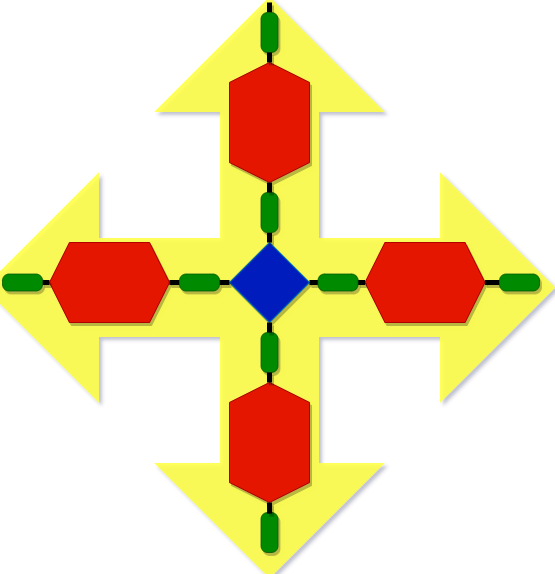

The diagram above was exported from draw.io. Its source (the exported page's mxGraphModel, read from the mxfile embedded in the PNG):
<mxGraphModel dx="183" dy="3763" grid="1" gridSize="10" guides="1" tooltips="1" connect="1" arrows="1" fold="1" page="1" pageScale="1" pageWidth="827" pageHeight="1169" math="0" shadow="0">
  <root>
    <mxCell id="0" />
    <mxCell id="1" parent="0" />
    <mxCell id="2" value="" style="html=1;shadow=0;dashed=0;align=center;verticalAlign=middle;shape=mxgraph.arrows2.quadArrow;dy=10;dx=20;notch=24;arrowHead=10;sketch=0;strokeColor=#FFFF33;strokeWidth=79;fillColor=none;gradientColor=none;gradientDirection=south;opacity=80;" vertex="1" parent="1">
      <mxGeometry x="2757" y="-1130" width="460" height="470" as="geometry" />
    </mxCell>
    <mxCell id="3" value="" style="rounded=1;whiteSpace=wrap;html=1;fillColor=#008a00;strokeColor=#005700;fontColor=#ffffff;fillOpacity=100;strokeOpacity=75;arcSize=40;shadow=1;sketch=0;snapToPoint=0;fixDash=0;metaEdit=0;backgroundOutline=0;comic=0;" vertex="1" parent="1">
      <mxGeometry x="2978.5" y="-850" width="17" height="40" as="geometry" />
    </mxCell>
    <mxCell id="4" value="" style="rounded=1;whiteSpace=wrap;html=1;fillColor=#008a00;strokeColor=#005700;fontColor=#ffffff;fillOpacity=100;strokeOpacity=75;arcSize=40;shadow=1;sketch=0;snapToPoint=0;fixDash=0;metaEdit=0;backgroundOutline=0;comic=0;" vertex="1" parent="1">
      <mxGeometry x="2978.5" y="-670" width="17" height="40" as="geometry" />
    </mxCell>
    <mxCell id="5" value="" style="shape=hexagon;perimeter=hexagonPerimeter2;whiteSpace=wrap;html=1;fixedSize=1;strokeColor=#B20000;fillColor=#e51400;fontColor=#ffffff;rotation=90;fillOpacity=100;arcSize=40;shadow=1;sketch=0;snapToPoint=0;fixDash=0;metaEdit=0;backgroundOutline=0;comic=0;" vertex="1" parent="1">
      <mxGeometry x="2927" y="-780" width="120" height="80" as="geometry" />
    </mxCell>
    <mxCell id="6" value="" style="edgeStyle=none;rounded=1;orthogonalLoop=1;jettySize=auto;html=1;startArrow=none;startFill=0;endArrow=none;endFill=0;strokeWidth=5;fillOpacity=100;arcSize=40;shadow=1;sketch=0;snapToPoint=0;fixDash=0;metaEdit=0;backgroundOutline=0;comic=0;" edge="1" source="3" target="5" parent="1">
      <mxGeometry relative="1" as="geometry" />
    </mxCell>
    <mxCell id="7" value="" style="edgeStyle=none;rounded=1;orthogonalLoop=1;jettySize=auto;html=1;startArrow=none;startFill=0;endArrow=none;endFill=0;strokeWidth=5;fillOpacity=100;arcSize=40;shadow=1;sketch=0;snapToPoint=0;fixDash=0;metaEdit=0;backgroundOutline=0;comic=0;entryX=0.507;entryY=0.03;entryDx=0;entryDy=0;entryPerimeter=0;" edge="1" target="4" parent="1">
      <mxGeometry relative="1" as="geometry">
        <mxPoint x="2987" y="-680" as="sourcePoint" />
        <mxPoint x="1024" y="592" as="targetPoint" />
      </mxGeometry>
    </mxCell>
    <mxCell id="8" value="" style="rhombus;whiteSpace=wrap;html=1;strokeColor=#006EAF;fontColor=#ffffff;fillOpacity=100;arcSize=40;shadow=1;sketch=0;snapToPoint=0;fixDash=0;metaEdit=0;backgroundOutline=0;comic=0;fillColor=#001DBC;" vertex="1" parent="1">
      <mxGeometry x="2947" y="-940" width="80" height="80" as="geometry" />
    </mxCell>
    <mxCell id="9" value="" style="edgeStyle=none;rounded=1;orthogonalLoop=1;jettySize=auto;html=1;startArrow=none;startFill=0;endArrow=none;endFill=0;strokeWidth=5;fillOpacity=100;arcSize=40;shadow=1;sketch=0;snapToPoint=0;fixDash=0;metaEdit=0;backgroundOutline=0;comic=0;" edge="1" source="3" target="8" parent="1">
      <mxGeometry relative="1" as="geometry" />
    </mxCell>
    <mxCell id="10" value="" style="edgeStyle=none;rounded=1;orthogonalLoop=1;jettySize=auto;html=1;startArrow=none;startFill=0;endArrow=none;endFill=0;strokeWidth=5;fillOpacity=100;arcSize=40;shadow=1;sketch=0;snapToPoint=0;fixDash=0;metaEdit=0;backgroundOutline=0;comic=0;" edge="1" source="11" parent="1">
      <mxGeometry relative="1" as="geometry">
        <mxPoint x="2987" y="-1180" as="targetPoint" />
      </mxGeometry>
    </mxCell>
    <mxCell id="11" value="" style="rounded=1;whiteSpace=wrap;html=1;fillColor=#008a00;strokeColor=#005700;fontColor=#ffffff;fillOpacity=100;strokeOpacity=75;arcSize=40;shadow=1;sketch=0;snapToPoint=0;fixDash=0;metaEdit=0;backgroundOutline=0;comic=0;" vertex="1" parent="1">
      <mxGeometry x="2978.5" y="-1170" width="17" height="40" as="geometry" />
    </mxCell>
    <mxCell id="12" value="" style="edgeStyle=none;rounded=1;orthogonalLoop=1;jettySize=auto;html=1;startArrow=none;startFill=0;endArrow=none;endFill=0;strokeWidth=5;fillOpacity=100;arcSize=40;shadow=1;sketch=0;snapToPoint=0;fixDash=0;metaEdit=0;backgroundOutline=0;comic=0;" edge="1" source="13" target="8" parent="1">
      <mxGeometry relative="1" as="geometry" />
    </mxCell>
    <mxCell id="13" value="" style="rounded=1;whiteSpace=wrap;html=1;fillColor=#008a00;strokeColor=#005700;fontColor=#ffffff;fillOpacity=100;strokeOpacity=75;arcSize=40;shadow=1;sketch=0;snapToPoint=0;fixDash=0;metaEdit=0;backgroundOutline=0;comic=0;" vertex="1" parent="1">
      <mxGeometry x="2978.5" y="-990" width="17" height="40" as="geometry" />
    </mxCell>
    <mxCell id="14" value="" style="shape=hexagon;perimeter=hexagonPerimeter2;whiteSpace=wrap;html=1;fixedSize=1;strokeColor=#B20000;fillColor=#e51400;fontColor=#ffffff;rotation=90;fillOpacity=100;arcSize=40;shadow=1;sketch=0;snapToPoint=0;fixDash=0;metaEdit=0;backgroundOutline=0;comic=0;" vertex="1" parent="1">
      <mxGeometry x="2927" y="-1100" width="120" height="80" as="geometry" />
    </mxCell>
    <mxCell id="15" value="" style="edgeStyle=none;rounded=1;orthogonalLoop=1;jettySize=auto;html=1;startArrow=none;startFill=0;endArrow=none;endFill=0;strokeWidth=5;fillOpacity=100;arcSize=40;shadow=1;sketch=0;snapToPoint=0;fixDash=0;metaEdit=0;backgroundOutline=0;comic=0;" edge="1" source="11" target="14" parent="1">
      <mxGeometry relative="1" as="geometry" />
    </mxCell>
    <mxCell id="16" value="" style="edgeStyle=none;rounded=1;orthogonalLoop=1;jettySize=auto;html=1;startArrow=none;startFill=0;endArrow=none;endFill=0;strokeWidth=5;fillOpacity=100;arcSize=40;shadow=1;sketch=0;snapToPoint=0;fixDash=0;metaEdit=0;backgroundOutline=0;comic=0;" edge="1" source="13" target="14" parent="1">
      <mxGeometry relative="1" as="geometry" />
    </mxCell>
    <mxCell id="17" value="" style="shape=hexagon;perimeter=hexagonPerimeter2;whiteSpace=wrap;html=1;fixedSize=1;strokeColor=#B20000;fillColor=#e51400;fontColor=#ffffff;fillOpacity=100;arcSize=40;shadow=1;sketch=0;snapToPoint=0;fixDash=0;metaEdit=0;backgroundOutline=0;comic=0;" vertex="1" parent="1">
      <mxGeometry x="2767" y="-940" width="120" height="80" as="geometry" />
    </mxCell>
    <mxCell id="18" value="" style="edgeStyle=none;rounded=1;orthogonalLoop=1;jettySize=auto;html=1;startArrow=none;startFill=0;endArrow=none;endFill=0;strokeWidth=5;fillOpacity=100;arcSize=40;shadow=1;sketch=0;snapToPoint=0;fixDash=0;metaEdit=0;backgroundOutline=0;comic=0;" edge="1" source="20" target="17" parent="1">
      <mxGeometry relative="1" as="geometry" />
    </mxCell>
    <mxCell id="19" value="" style="edgeStyle=none;rounded=1;orthogonalLoop=1;jettySize=auto;html=1;startArrow=none;startFill=0;endArrow=none;endFill=0;strokeWidth=5;fillOpacity=100;arcSize=40;shadow=1;sketch=0;snapToPoint=0;fixDash=0;metaEdit=0;backgroundOutline=0;comic=0;" edge="1" source="20" parent="1">
      <mxGeometry relative="1" as="geometry">
        <mxPoint x="2947.0000000000005" y="-900" as="targetPoint" />
      </mxGeometry>
    </mxCell>
    <mxCell id="20" value="" style="rounded=1;whiteSpace=wrap;html=1;fillColor=#008a00;strokeColor=#005700;fontColor=#ffffff;fillOpacity=100;strokeOpacity=75;direction=south;arcSize=40;shadow=1;sketch=0;snapToPoint=0;fixDash=0;metaEdit=0;backgroundOutline=0;comic=0;" vertex="1" parent="1">
      <mxGeometry x="2897" y="-908.5" width="40" height="17" as="geometry" />
    </mxCell>
    <mxCell id="21" value="" style="edgeStyle=none;rounded=1;orthogonalLoop=1;jettySize=auto;html=1;startArrow=none;startFill=0;endArrow=none;endFill=0;strokeWidth=5;fillOpacity=100;arcSize=40;shadow=1;sketch=0;snapToPoint=0;fixDash=0;metaEdit=0;backgroundOutline=0;comic=0;" edge="1" source="22" target="17" parent="1">
      <mxGeometry relative="1" as="geometry" />
    </mxCell>
    <mxCell id="22" value="" style="rounded=1;whiteSpace=wrap;html=1;fillColor=#008a00;strokeColor=#005700;fontColor=#ffffff;fillOpacity=100;strokeOpacity=75;direction=south;arcSize=40;shadow=1;sketch=0;snapToPoint=0;fixDash=0;metaEdit=0;backgroundOutline=0;comic=0;" vertex="1" parent="1">
      <mxGeometry x="2720" y="-908.5" width="40" height="17" as="geometry" />
    </mxCell>
    <mxCell id="23" value="" style="shape=hexagon;perimeter=hexagonPerimeter2;whiteSpace=wrap;html=1;fixedSize=1;strokeColor=#B20000;fillColor=#e51400;fontColor=#ffffff;fillOpacity=100;arcSize=40;shadow=1;sketch=0;snapToPoint=0;fixDash=0;metaEdit=0;backgroundOutline=0;comic=0;" vertex="1" parent="1">
      <mxGeometry x="3082.5" y="-940" width="120" height="80" as="geometry" />
    </mxCell>
    <mxCell id="24" value="" style="edgeStyle=none;rounded=1;orthogonalLoop=1;jettySize=auto;html=1;startArrow=none;startFill=0;endArrow=none;endFill=0;strokeWidth=5;fillOpacity=100;arcSize=40;shadow=1;sketch=0;snapToPoint=0;fixDash=0;metaEdit=0;backgroundOutline=0;comic=0;exitX=0.5;exitY=1;exitDx=0;exitDy=0;" edge="1" source="28" target="23" parent="1">
      <mxGeometry relative="1" as="geometry">
        <mxPoint x="3212.5" y="-900" as="sourcePoint" />
      </mxGeometry>
    </mxCell>
    <mxCell id="25" value="" style="edgeStyle=none;rounded=1;orthogonalLoop=1;jettySize=auto;html=1;startArrow=none;startFill=0;endArrow=none;endFill=0;strokeWidth=5;fillOpacity=100;arcSize=40;shadow=1;sketch=0;snapToPoint=0;fixDash=0;metaEdit=0;backgroundOutline=0;comic=0;" edge="1" source="27" target="23" parent="1">
      <mxGeometry relative="1" as="geometry" />
    </mxCell>
    <mxCell id="26" value="" style="edgeStyle=none;rounded=1;orthogonalLoop=1;jettySize=auto;html=1;startArrow=none;startFill=0;endArrow=none;endFill=0;strokeWidth=5;fillOpacity=100;arcSize=40;shadow=1;sketch=0;snapToPoint=0;fixDash=0;metaEdit=0;backgroundOutline=0;comic=0;" edge="1" source="27" parent="1">
      <mxGeometry relative="1" as="geometry">
        <mxPoint x="3027.0000000000005" y="-900" as="targetPoint" />
      </mxGeometry>
    </mxCell>
    <mxCell id="27" value="" style="rounded=1;whiteSpace=wrap;html=1;fillColor=#008a00;strokeColor=#005700;fontColor=#ffffff;fillOpacity=100;strokeOpacity=75;direction=south;arcSize=40;shadow=1;sketch=0;snapToPoint=0;fixDash=0;metaEdit=0;backgroundOutline=0;comic=0;" vertex="1" parent="1">
      <mxGeometry x="3035.5" y="-908.5" width="40" height="17" as="geometry" />
    </mxCell>
    <mxCell id="28" value="" style="rounded=1;whiteSpace=wrap;html=1;fillColor=#008a00;strokeColor=#005700;fontColor=#ffffff;fillOpacity=100;strokeOpacity=75;direction=south;arcSize=40;shadow=1;sketch=0;snapToPoint=0;fixDash=0;metaEdit=0;backgroundOutline=0;comic=0;" vertex="1" parent="1">
      <mxGeometry x="3217" y="-908.5" width="40" height="17" as="geometry" />
    </mxCell>
  </root>
</mxGraphModel>